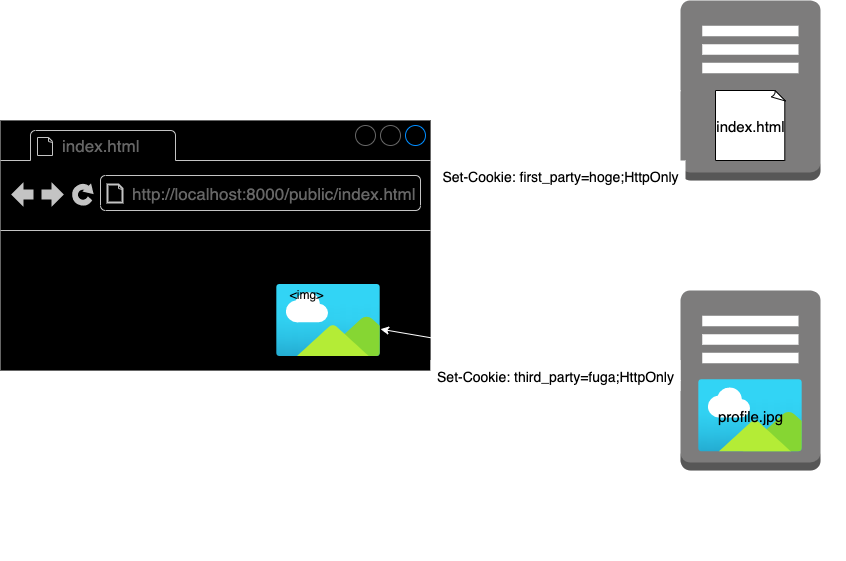

The diagram above was exported from draw.io. Its source (the exported page's mxGraphModel, read from the mxfile embedded in the PNG):
<mxGraphModel dx="505" dy="581" grid="1" gridSize="10" guides="1" tooltips="1" connect="1" arrows="1" fold="1" page="1" pageScale="1" pageWidth="850" pageHeight="1100" math="0" shadow="0">
  <root>
    <mxCell id="0" />
    <mxCell id="1" parent="0" />
    <mxCell id="2" value="" style="outlineConnect=0;dashed=0;verticalLabelPosition=bottom;verticalAlign=top;align=center;html=1;shape=mxgraph.aws3.traditional_server;fillColor=#7D7C7C;gradientColor=none;" parent="1" vertex="1">
      <mxGeometry x="700" y="50" width="140" height="180" as="geometry" />
    </mxCell>
    <mxCell id="5" value="" style="strokeWidth=1;shadow=0;dashed=0;align=center;html=1;shape=mxgraph.mockup.containers.browserWindow;rSize=0;strokeColor=#666666;strokeColor2=#008cff;strokeColor3=#c4c4c4;mainText=,;recursiveResize=0;fillColor=#000000;" parent="1" vertex="1">
      <mxGeometry x="20" y="170" width="430" height="250" as="geometry" />
    </mxCell>
    <mxCell id="6" value="index.html" style="strokeWidth=1;shadow=0;dashed=0;align=center;html=1;shape=mxgraph.mockup.containers.anchor;fontSize=17;fontColor=#666666;align=left;" parent="5" vertex="1">
      <mxGeometry x="60" y="12" width="110" height="26" as="geometry" />
    </mxCell>
    <mxCell id="7" value="http://localhost:8000/public/index.html" style="strokeWidth=1;shadow=0;dashed=0;align=center;html=1;shape=mxgraph.mockup.containers.anchor;rSize=0;fontSize=17;fontColor=#666666;align=left;" parent="5" vertex="1">
      <mxGeometry x="130" y="60" width="250" height="26" as="geometry" />
    </mxCell>
    <mxCell id="9" value="" style="aspect=fixed;html=1;points=[];align=center;image;fontSize=12;image=img/lib/azure2/general/Image.svg;" parent="5" vertex="1">
      <mxGeometry x="276" y="164" width="104" height="71.5" as="geometry" />
    </mxCell>
    <mxCell id="10" value="&amp;lt;img&amp;gt;" style="text;html=1;align=center;verticalAlign=middle;resizable=0;points=[];autosize=1;fontColor=#000000;" parent="5" vertex="1">
      <mxGeometry x="281" y="164" width="50" height="20" as="geometry" />
    </mxCell>
    <mxCell id="11" value="ブラウザ" style="text;html=1;align=center;verticalAlign=middle;resizable=0;points=[];autosize=1;fontColor=#FFFFFF;fontSize=22;" parent="1" vertex="1">
      <mxGeometry x="185" y="420" width="100" height="30" as="geometry" />
    </mxCell>
    <mxCell id="12" value="" style="outlineConnect=0;dashed=0;verticalLabelPosition=bottom;verticalAlign=top;align=center;html=1;shape=mxgraph.aws3.traditional_server;fillColor=#7D7C7C;gradientColor=none;" parent="1" vertex="1">
      <mxGeometry x="700" y="340" width="140" height="180" as="geometry" />
    </mxCell>
    <mxCell id="13" value="" style="whiteSpace=wrap;html=1;shape=mxgraph.basic.document;fontSize=22;fontColor=#FFFFFF;fillColor=#FFFFFF;" parent="1" vertex="1">
      <mxGeometry x="735" y="140" width="70" height="70" as="geometry" />
    </mxCell>
    <mxCell id="14" value="&lt;font style=&quot;font-size: 15px&quot;&gt;index.html&lt;/font&gt;" style="text;html=1;align=center;verticalAlign=middle;resizable=0;points=[];autosize=1;fontSize=17;fontColor=#000000;" parent="1" vertex="1">
      <mxGeometry x="730" y="160" width="80" height="30" as="geometry" />
    </mxCell>
    <mxCell id="15" value="サーバ&lt;br&gt;(localhost:8000)" style="text;html=1;align=center;verticalAlign=middle;resizable=0;points=[];autosize=1;fontColor=#FFFFFF;fontSize=22;" parent="1" vertex="1">
      <mxGeometry x="685" y="230" width="170" height="60" as="geometry" />
    </mxCell>
    <mxCell id="16" value="サーバ&lt;br&gt;（xxx.ngrok.io -&amp;gt;&amp;nbsp;&lt;br&gt;localhost:3000）" style="text;html=1;align=center;verticalAlign=middle;resizable=0;points=[];autosize=1;fontColor=#FFFFFF;fontSize=22;" parent="1" vertex="1">
      <mxGeometry x="675" y="530" width="190" height="80" as="geometry" />
    </mxCell>
    <mxCell id="17" value="" style="endArrow=classic;html=1;fontSize=17;fontColor=#000000;entryX=1.005;entryY=0.576;entryDx=0;entryDy=0;entryPerimeter=0;exitX=0;exitY=0.5;exitDx=0;exitDy=0;exitPerimeter=0;strokeColor=#FFFFFF;" parent="1" source="2" target="5" edge="1">
      <mxGeometry width="50" height="50" relative="1" as="geometry">
        <mxPoint x="540" y="150" as="sourcePoint" />
        <mxPoint x="560" y="220" as="targetPoint" />
      </mxGeometry>
    </mxCell>
    <mxCell id="18" value="" style="endArrow=classic;html=1;fontSize=17;fontColor=#000000;exitX=0;exitY=0.5;exitDx=0;exitDy=0;exitPerimeter=0;strokeColor=#FFFFFF;" parent="1" source="12" target="9" edge="1">
      <mxGeometry width="50" height="50" relative="1" as="geometry">
        <mxPoint x="680" y="150" as="sourcePoint" />
        <mxPoint x="462.1500000000001" y="324" as="targetPoint" />
      </mxGeometry>
    </mxCell>
    <mxCell id="19" value="" style="aspect=fixed;html=1;points=[];align=center;image;fontSize=12;image=img/lib/azure2/general/Image.svg;" parent="1" vertex="1">
      <mxGeometry x="718" y="429.25" width="104" height="71.5" as="geometry" />
    </mxCell>
    <mxCell id="20" value="&lt;span style=&quot;font-size: 15px&quot;&gt;profile.jpg&lt;br&gt;&lt;/span&gt;" style="text;html=1;align=center;verticalAlign=middle;resizable=0;points=[];autosize=1;fontSize=17;fontColor=#000000;" parent="1" vertex="1">
      <mxGeometry x="730" y="450" width="80" height="30" as="geometry" />
    </mxCell>
    <mxCell id="21" value="&lt;font style=&quot;font-size: 14px&quot;&gt;Set-Cookie: first_party=hoge;HttpOnly&lt;/font&gt;" style="text;html=1;align=center;verticalAlign=middle;resizable=0;points=[];autosize=1;fontSize=17;fontColor=#000000;fillColor=#FFFFFF;" parent="1" vertex="1">
      <mxGeometry x="455" y="210" width="250" height="30" as="geometry" />
    </mxCell>
    <mxCell id="22" value="&lt;span style=&quot;font-size: 14px&quot;&gt;Set-Cookie: third_party=fuga;HttpOnly&lt;/span&gt;" style="text;html=1;align=center;verticalAlign=middle;resizable=0;points=[];autosize=1;fontSize=17;fontColor=#000000;fillColor=#FFFFFF;" parent="1" vertex="1">
      <mxGeometry x="450" y="410" width="250" height="30" as="geometry" />
    </mxCell>
  </root>
</mxGraphModel>